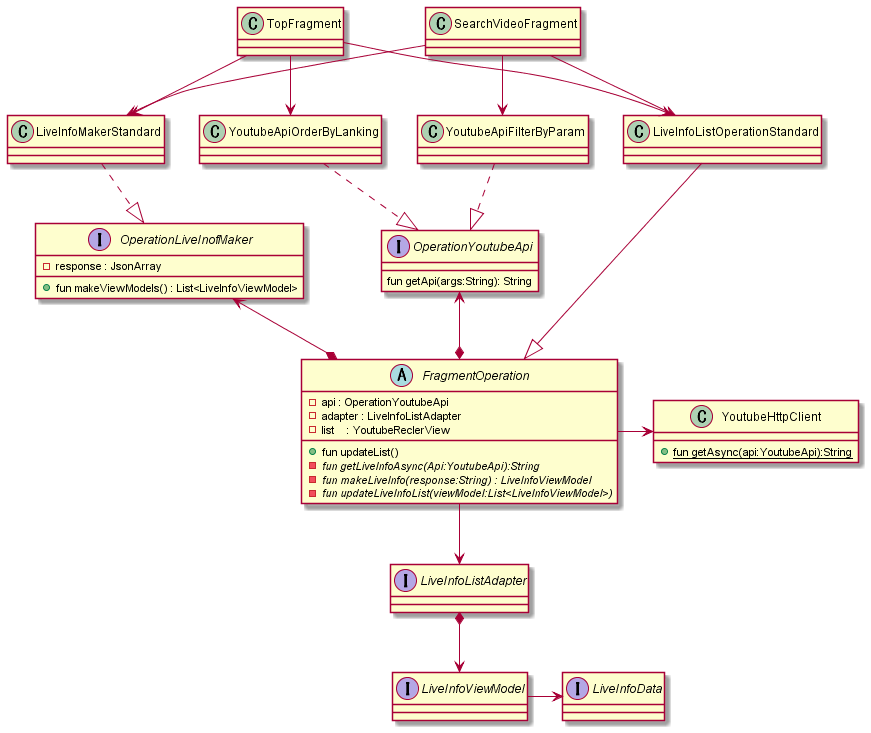

The diagram above was rendered by PlantUML. Its source (embedded in the PNG):
@startuml クラス図
    
    'TOP画面
    class TopFragment 
    'Youtubeライブ検索フラグメント
    class SearchVideoFragment
    
   together {
        '降順に取得するAPI
        class YoutubeApiOrderByLanking{}
        '検索パラメータによるフィルタをかけて降順に取得
        class YoutubeApiFilterByParam
    }
    class LiveInfoListOperationStandard{

    }

    interface OperationYoutubeApi{
        fun getApi(args:String): String
    }
  

    class YoutubeHttpClient{
        
        + {static} fun getAsync(api:YoutubeApi):String
    }

    interface OperationLiveInofMaker{
        - response : JsonArray

        + fun makeViewModels() : List<LiveInfoViewModel>
    }
    class LiveInfoMakerStandard{
        
    }
    
    interface LiveInfoData
    interface LiveInfoViewModel
    interface LiveInfoListAdapter
   
    
    abstract class FragmentOperation{
        - api : OperationYoutubeApi
        - adapter : LiveInfoListAdapter
        - list    : YoutubeReclerView
        
        + fun updateList()
        - {abstract} fun getLiveInfoAsync(Api:YoutubeApi):String
        - {abstract} fun makeLiveInfo(response:String) : LiveInfoViewModel
        - {abstract} fun updateLiveInfoList(viewModel:List<LiveInfoViewModel>)  
    }
    '============TopFragment
    TopFragment         --> LiveInfoMakerStandard
    SearchVideoFragment --> LiveInfoMakerStandard

    TopFragment --> YoutubeApiOrderByLanking
    SearchVideoFragment --> YoutubeApiFilterByParam


    TopFragment --> LiveInfoListOperationStandard
    SearchVideoFragment --> LiveInfoListOperationStandard
    LiveInfoListOperationStandard ---|> FragmentOperation
    '===============API
    YoutubeApiFilterByParam  ..|> OperationYoutubeApi
    YoutubeApiOrderByLanking ..|> OperationYoutubeApi

    LiveInfoListAdapter *--> LiveInfoViewModel
    
    'Maker
    LiveInfoMakerStandard .down.|> OperationLiveInofMaker

    LiveInfoViewModel -> LiveInfoData
    '=========FragmentOperarion
    FragmentOperation *-up-> OperationYoutubeApi
    FragmentOperation *-left-> OperationLiveInofMaker
    FragmentOperation -right-> YoutubeHttpClient
   
    

    FragmentOperation --> LiveInfoListAdapter

@enduml